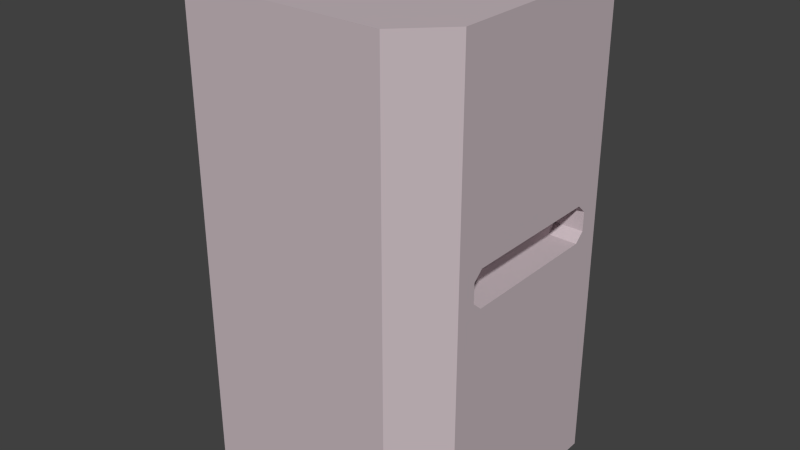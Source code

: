 # Source: Nh_Cao_T_n_Ngh_.blend  (saved by Blender 2.76.0; exported with 4.5.12 LTS)
import bpy
from mathutils import Matrix  # noqa: F401  (used for matrix-valued properties, if any)

bpy.ops.wm.read_factory_settings(use_empty=True)
scene = bpy.context.scene
scene.name = 'Scene'

# ---- collections
col_collection_1 = bpy.data.collections.new('Collection 1'); scene.collection.children.link(col_collection_1)

# ---- materials (node trees are filled in below, after node groups)
mat_material = bpy.data.materials.new('Material')
mat_material.alpha_threshold = 0.0
mat_material.roughness = 0.5
mat_material.line_color = (0.0, 0.0, 0.0, 1.0)

# ---- material node trees
mat_material.use_nodes = True; mat_material.node_tree.nodes.clear()
_N = mat_material.node_tree.nodes; _L = mat_material.node_tree.links
n0 = _N.new('ShaderNodeOutputMaterial'); n0.name = 'Ngõ Ra Chất Liệu'; n0.location = (300, 300)
n1 = _N.new('ShaderNodeBsdfDiffuse'); n1.name = 'BSDF Khuếch Xạ'; n1.location = (10, 300)
n1.inputs[0].default_value = (0.5705, 0.4829, 0.5137, 1.0)
_L.new(n1.outputs[0], n0.inputs[0])
n0.is_active_output = True

# ---- world
world_world = bpy.data.worlds.new('World'); scene.world = world_world
world_world.color = (0.05088, 0.05088, 0.05088)
world_world.use_sun_shadow = False
world_world.sun_shadow_jitter_overblur = 0.0
world_world.cycles.sampling_method = 'MANUAL'
world_world.cycles.sample_map_resolution = 256

# ---- meshes
me_cube = bpy.data.meshes.new('Cube')
me_cube.from_pydata([(-0.7072, 1.0, 0.0), (-1.0, 0.7072, 0.0), (-1.0, -0.7072, 0.0), (-0.7072, -1.0, 0.0), (0.7072, -1.0, 0.0), (1.0, -0.7072, 0.0), (1.0, 0.7072, 0.0), (0.7072, 1.0, 0.0), (0.7072, 1.0, -1.0), (1.0, 0.7072, -1.0), (1.0, -0.7072, -1.0), (0.7072, -1.0, -1.0), (-0.7072, -1.0, -1.0), (-1.0, -0.7072, -1.0), (-1.0, 0.7072, -1.0), (-0.7072, 1.0, -1.0), (1.0, 0.7072, 1.0), (0.7072, 1.0, 1.0), (0.7072, -1.0, 1.0), (1.0, -0.7072, 1.0), (-1.0, -0.7072, 1.0), (-0.7072, -1.0, 1.0), (-0.7072, 1.0, 1.0), (-1.0, 0.7072, 1.0), (-0.7072, 1.0, 0.1544), (-1.0, -0.7072, 0.1544), (0.7072, -1.0, 0.1544), (1.0, 0.7072, 0.1544), (0.7072, 1.0, 0.1544), (1.0, -0.7072, 0.1544), (-0.7072, -1.0, 0.1544), (-1.0, 0.7072, 0.1544), (-0.7072, 1.0, 0.1175), (-1.0, -0.7072, 0.1175), (0.7072, -1.0, 0.1175), (1.0, 0.7072, 0.1175), (0.7072, 1.0, 0.1175), (1.0, -0.7072, 0.1175), (-0.7072, -1.0, 0.1175), (-1.0, 0.7072, 0.1175), (-0.7072, 1.0, 0.03629), (-1.0, -0.7072, 0.03629), (0.7072, -1.0, 0.03629), (1.0, 0.7072, 0.03629), (0.7072, 1.0, 0.03629), (1.0, -0.7072, 0.03629), (-0.7072, -1.0, 0.03629), (-1.0, 0.7072, 0.03629), (-1.0, 0.5, -1.0), (-1.0, 0.5, 1.0), (-1.0, 0.5, 0.0), (-1.0, 0.5, 0.1544), (-0.8, -0.5, 0.1544), (-0.8, -0.5, 0.0), (-1.0, -0.5, -1.0), (-1.0, -0.5, 1.0), (-1.0, -0.5, 0.0), (-1.0, -0.5, 0.1544), (-0.8, 0.5, 0.1544), (-0.8, 0.5, 0.0), (-1.0, 0.5667, -1.0), (-1.0, 0.5667, 1.0), (-1.0, 0.5667, 0.0), (-1.0, 0.5667, 0.1544), (-1.0, 0.5667, 0.1175), (-1.0, 0.5667, 0.03629), (-1.0, -0.5667, -1.0), (-1.0, -0.5667, 1.0), (-1.0, -0.5667, 0.0), (-1.0, -0.5667, 0.1544), (-1.0, -0.5667, 0.1175), (-1.0, -0.5667, 0.03629), (-0.8, 0.5667, 0.1175), (-0.8, 0.5667, 0.03629), (-0.8, -0.5667, 0.1175), (-0.8, -0.5667, 0.03629)], [], [(7, 8, 15, 0), (14, 1, 0, 15), (26, 18, 21, 30), (63, 61, 23, 31), (16, 17, 22, 23, 61, 49, 55, 67, 20, 21, 18, 19), (27, 16, 19, 29), (28, 17, 16, 27), (29, 19, 18, 26), (30, 21, 20, 25), (31, 23, 22, 24), (8, 9, 10, 11, 12, 13, 66, 54, 48, 60, 14, 15), (12, 3, 2, 13), (10, 5, 4, 11), (8, 7, 6, 9), (9, 6, 5, 10), (60, 62, 1, 14), (11, 4, 3, 12), (44, 7, 0, 40), (17, 28, 24, 22), (39, 31, 24, 32), (38, 30, 25, 33), (37, 29, 26, 34), (36, 28, 27, 35), (35, 27, 29, 37), (64, 63, 31, 39), (34, 26, 30, 38), (42, 34, 38, 46), (65, 64, 39, 47), (43, 35, 37, 45), (44, 36, 35, 43), (45, 37, 34, 42), (46, 38, 33, 41), (47, 39, 32, 40), (28, 36, 32, 24), (1, 47, 40, 0), (3, 46, 41, 2), (5, 45, 42, 4), (7, 44, 43, 6), (6, 43, 45, 5), (62, 65, 47, 1), (4, 42, 46, 3), (36, 44, 40, 32), (65, 50, 59, 73), (70, 57, 52, 74), (57, 51, 58, 52), (54, 56, 50, 48), (57, 55, 49, 51), (69, 67, 55, 57), (66, 68, 56, 54), (63, 64, 51), (71, 70, 74, 75), (62, 50, 65), (68, 71, 56), (64, 65, 73, 72), (57, 70, 69), (48, 50, 62, 60), (51, 49, 61, 63), (2, 41, 71, 68), (41, 33, 70, 71), (33, 25, 69, 70), (13, 2, 68, 66), (25, 20, 67, 69), (56, 71, 75, 53), (51, 64, 72, 58), (50, 56, 53, 59), (72, 73, 59, 58), (75, 74, 52, 53), (58, 59, 53, 52)])
me_cube.materials.append(mat_material)
me_cube.use_remesh_preserve_volume = False
me_cube.use_remesh_preserve_attributes = False
me_cube.use_mirror_vertex_groups = False
me_cube.update()

# ---- objects
ob_nha_cao_t_ng_ngh = bpy.data.objects.new('Nha Cao Tầng Nghĩ', me_cube)

# ---- transforms, parenting, visibility, modifiers, constraints
ob_nha_cao_t_ng_ngh.location = (0.0, 0.0, 0.0)
ob_nha_cao_t_ng_ngh.rotation_euler = (0.0, -0.0, 3.142)
ob_nha_cao_t_ng_ngh.scale = (30.0, 30.0, 50.0)
ob_nha_cao_t_ng_ngh.lock_rotations_4d = False
ob_nha_cao_t_ng_ngh.empty_display_type = 'ARROWS'
ob_nha_cao_t_ng_ngh.lineart.crease_threshold = 0.0

# ---- collection membership
col_collection_1.objects.link(ob_nha_cao_t_ng_ngh)

# ---- scene / render settings (as saved in the file)
scene.frame_start = 1; scene.frame_end = 250; scene.frame_set(1)
scene.render.engine = 'CYCLES'
scene.render.resolution_percentage = 50
scene.render.dither_intensity = 0.0
scene.cycles.use_denoising = False
scene.cycles.samples = 10
scene.cycles.sampling_pattern = 'TABULATED_SOBOL'
scene.cycles.light_sampling_threshold = 0.0
scene.cycles.use_adaptive_sampling = False
scene.cycles.use_light_tree = False
scene.cycles.blur_glossy = 0.0
scene.cycles.pixel_filter_type = 'GAUSSIAN'
scene.cycles.sample_clamp_indirect = 0.0
scene.view_settings.view_transform = 'Standard'
bpy.context.view_layer.update()

# ---- added for rendering (the .blend has no active camera and no usable light): camera, sun
cam_auto = bpy.data.cameras.new('AutoCamera')
cam_auto.lens = 50.0
cam_auto.sensor_width = 36.0
cam_auto.clip_end = 2129.54
ob_auto_camera = bpy.data.objects.new('AutoCamera', cam_auto)
scene.collection.objects.link(ob_auto_camera)
ob_auto_camera.location = (121.342, -145.61, 97.0737)
ob_auto_camera.rotation_euler = (1.09748, -7.21219e-08, 0.694738)
scene.camera = ob_auto_camera
light_auto_sun = bpy.data.lights.new('AutoSun', 'SUN')
light_auto_sun.energy = 3.0
light_auto_sun.angle = 0.0523599
ob_auto_sun = bpy.data.objects.new('AutoSun', light_auto_sun)
scene.collection.objects.link(ob_auto_sun)
ob_auto_sun.rotation_euler = (0.872665, 0.174533, 0.523599)
bpy.context.view_layer.update()
